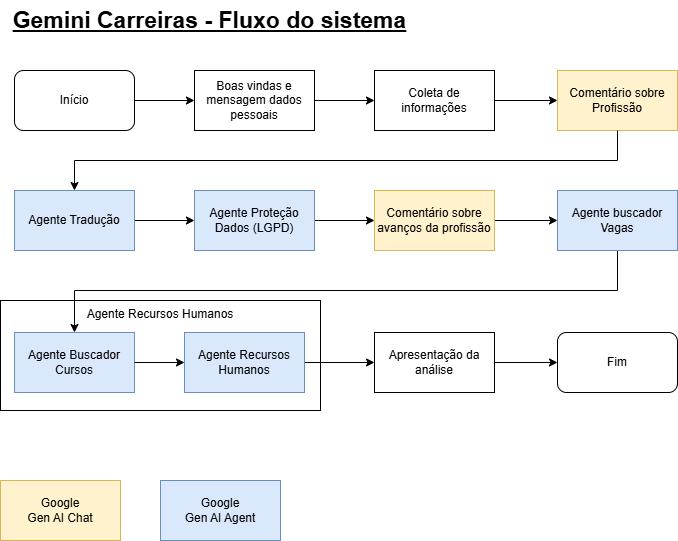

The diagram above was exported from draw.io. Its source (the exported page's mxGraphModel, read from the mxfile embedded in the PNG):
<mxGraphModel dx="1418" dy="786" grid="1" gridSize="10" guides="1" tooltips="1" connect="1" arrows="1" fold="1" page="1" pageScale="1" pageWidth="850" pageHeight="1100" math="0" shadow="0">
  <root>
    <mxCell id="0" />
    <mxCell id="1" parent="0" />
    <mxCell id="66x0iRcSXEb_GLcNg7mB-51" value="Agente Recursos Humanos" style="rounded=0;whiteSpace=wrap;html=1;verticalAlign=top;" vertex="1" parent="1">
      <mxGeometry x="80" y="340" width="320" height="110" as="geometry" />
    </mxCell>
    <mxCell id="66x0iRcSXEb_GLcNg7mB-41" value="Agente Buscador Cursos" style="rounded=0;whiteSpace=wrap;html=1;fillColor=#dae8fc;strokeColor=#6c8ebf;" vertex="1" parent="1">
      <mxGeometry x="94" y="372" width="120" height="60" as="geometry" />
    </mxCell>
    <mxCell id="66x0iRcSXEb_GLcNg7mB-45" style="edgeStyle=orthogonalEdgeStyle;rounded=0;orthogonalLoop=1;jettySize=auto;html=1;entryX=0;entryY=0.5;entryDx=0;entryDy=0;" edge="1" parent="1" source="66x0iRcSXEb_GLcNg7mB-42" target="66x0iRcSXEb_GLcNg7mB-44">
      <mxGeometry relative="1" as="geometry" />
    </mxCell>
    <mxCell id="66x0iRcSXEb_GLcNg7mB-42" value="Agente Recursos Humanos" style="rounded=0;whiteSpace=wrap;html=1;fillColor=#dae8fc;strokeColor=#6c8ebf;" vertex="1" parent="1">
      <mxGeometry x="264" y="372" width="120" height="60" as="geometry" />
    </mxCell>
    <mxCell id="66x0iRcSXEb_GLcNg7mB-1" value="Início" style="rounded=1;whiteSpace=wrap;html=1;" vertex="1" parent="1">
      <mxGeometry x="94" y="110" width="120" height="60" as="geometry" />
    </mxCell>
    <mxCell id="66x0iRcSXEb_GLcNg7mB-2" value="Boas vindas e mensagem dados pessoais" style="rounded=0;whiteSpace=wrap;html=1;" vertex="1" parent="1">
      <mxGeometry x="274" y="110" width="120" height="60" as="geometry" />
    </mxCell>
    <mxCell id="66x0iRcSXEb_GLcNg7mB-3" value="" style="endArrow=classic;html=1;rounded=0;exitX=1;exitY=0.5;exitDx=0;exitDy=0;entryX=0;entryY=0.5;entryDx=0;entryDy=0;" edge="1" parent="1" source="66x0iRcSXEb_GLcNg7mB-1" target="66x0iRcSXEb_GLcNg7mB-2">
      <mxGeometry width="50" height="50" relative="1" as="geometry">
        <mxPoint x="454" y="500" as="sourcePoint" />
        <mxPoint x="504" y="450" as="targetPoint" />
      </mxGeometry>
    </mxCell>
    <mxCell id="66x0iRcSXEb_GLcNg7mB-34" style="edgeStyle=orthogonalEdgeStyle;rounded=0;orthogonalLoop=1;jettySize=auto;html=1;entryX=0;entryY=0.5;entryDx=0;entryDy=0;" edge="1" parent="1" source="66x0iRcSXEb_GLcNg7mB-4" target="66x0iRcSXEb_GLcNg7mB-28">
      <mxGeometry relative="1" as="geometry" />
    </mxCell>
    <mxCell id="66x0iRcSXEb_GLcNg7mB-4" value="Coleta de informações" style="rounded=0;whiteSpace=wrap;html=1;" vertex="1" parent="1">
      <mxGeometry x="454" y="110" width="120" height="60" as="geometry" />
    </mxCell>
    <mxCell id="66x0iRcSXEb_GLcNg7mB-5" value="" style="endArrow=classic;html=1;rounded=0;exitX=1;exitY=0.5;exitDx=0;exitDy=0;" edge="1" parent="1" source="66x0iRcSXEb_GLcNg7mB-2" target="66x0iRcSXEb_GLcNg7mB-4">
      <mxGeometry width="50" height="50" relative="1" as="geometry">
        <mxPoint x="264" y="200" as="sourcePoint" />
        <mxPoint x="321" y="200" as="targetPoint" />
      </mxGeometry>
    </mxCell>
    <mxCell id="66x0iRcSXEb_GLcNg7mB-24" value="" style="endArrow=classic;html=1;rounded=0;exitX=0.5;exitY=1;exitDx=0;exitDy=0;entryX=0.5;entryY=0;entryDx=0;entryDy=0;" edge="1" parent="1" source="66x0iRcSXEb_GLcNg7mB-38" target="66x0iRcSXEb_GLcNg7mB-41">
      <mxGeometry width="50" height="50" relative="1" as="geometry">
        <mxPoint x="834" y="340" as="sourcePoint" />
        <mxPoint x="154" y="397" as="targetPoint" />
        <Array as="points">
          <mxPoint x="697" y="330" />
          <mxPoint x="154" y="330" />
        </Array>
      </mxGeometry>
    </mxCell>
    <mxCell id="66x0iRcSXEb_GLcNg7mB-28" value="Comentário sobre Profissão" style="rounded=0;whiteSpace=wrap;html=1;fillColor=#fff2cc;strokeColor=#d6b656;" vertex="1" parent="1">
      <mxGeometry x="637" y="110" width="120" height="60" as="geometry" />
    </mxCell>
    <mxCell id="66x0iRcSXEb_GLcNg7mB-35" style="edgeStyle=orthogonalEdgeStyle;rounded=0;orthogonalLoop=1;jettySize=auto;html=1;entryX=0;entryY=0.5;entryDx=0;entryDy=0;" edge="1" parent="1" source="66x0iRcSXEb_GLcNg7mB-31" target="66x0iRcSXEb_GLcNg7mB-32">
      <mxGeometry relative="1" as="geometry" />
    </mxCell>
    <mxCell id="66x0iRcSXEb_GLcNg7mB-31" value="Agente Tradução" style="rounded=0;whiteSpace=wrap;html=1;fillColor=#dae8fc;strokeColor=#6c8ebf;" vertex="1" parent="1">
      <mxGeometry x="94" y="230" width="120" height="60" as="geometry" />
    </mxCell>
    <mxCell id="66x0iRcSXEb_GLcNg7mB-37" value="" style="edgeStyle=orthogonalEdgeStyle;rounded=0;orthogonalLoop=1;jettySize=auto;html=1;" edge="1" parent="1" source="66x0iRcSXEb_GLcNg7mB-32" target="66x0iRcSXEb_GLcNg7mB-36">
      <mxGeometry relative="1" as="geometry" />
    </mxCell>
    <mxCell id="66x0iRcSXEb_GLcNg7mB-32" value="Agente Proteção Dados (LGPD)" style="rounded=0;whiteSpace=wrap;html=1;fillColor=#dae8fc;strokeColor=#6c8ebf;" vertex="1" parent="1">
      <mxGeometry x="274" y="230" width="120" height="60" as="geometry" />
    </mxCell>
    <mxCell id="66x0iRcSXEb_GLcNg7mB-33" value="" style="endArrow=classic;html=1;rounded=0;exitX=0.5;exitY=1;exitDx=0;exitDy=0;entryX=0.5;entryY=0;entryDx=0;entryDy=0;" edge="1" parent="1" source="66x0iRcSXEb_GLcNg7mB-28" target="66x0iRcSXEb_GLcNg7mB-31">
      <mxGeometry width="50" height="50" relative="1" as="geometry">
        <mxPoint x="664" y="190" as="sourcePoint" />
        <mxPoint x="314" y="266" as="targetPoint" />
        <Array as="points">
          <mxPoint x="697" y="200" />
          <mxPoint x="154" y="200" />
        </Array>
      </mxGeometry>
    </mxCell>
    <mxCell id="66x0iRcSXEb_GLcNg7mB-39" style="edgeStyle=orthogonalEdgeStyle;rounded=0;orthogonalLoop=1;jettySize=auto;html=1;entryX=0;entryY=0.5;entryDx=0;entryDy=0;" edge="1" parent="1" source="66x0iRcSXEb_GLcNg7mB-36" target="66x0iRcSXEb_GLcNg7mB-38">
      <mxGeometry relative="1" as="geometry" />
    </mxCell>
    <mxCell id="66x0iRcSXEb_GLcNg7mB-36" value="Comentário sobre avanços da&amp;nbsp;&lt;span style=&quot;background-color: transparent; color: light-dark(rgb(0, 0, 0), rgb(255, 255, 255));&quot;&gt;profissão&lt;/span&gt;" style="rounded=0;whiteSpace=wrap;html=1;fillColor=#fff2cc;strokeColor=#d6b656;" vertex="1" parent="1">
      <mxGeometry x="454" y="230" width="120" height="60" as="geometry" />
    </mxCell>
    <mxCell id="66x0iRcSXEb_GLcNg7mB-38" value="Agente buscador Vagas" style="rounded=0;whiteSpace=wrap;html=1;fillColor=#dae8fc;strokeColor=#6c8ebf;" vertex="1" parent="1">
      <mxGeometry x="637" y="230" width="120" height="60" as="geometry" />
    </mxCell>
    <mxCell id="66x0iRcSXEb_GLcNg7mB-43" style="edgeStyle=orthogonalEdgeStyle;rounded=0;orthogonalLoop=1;jettySize=auto;html=1;entryX=0;entryY=0.5;entryDx=0;entryDy=0;" edge="1" parent="1" source="66x0iRcSXEb_GLcNg7mB-41" target="66x0iRcSXEb_GLcNg7mB-42">
      <mxGeometry relative="1" as="geometry" />
    </mxCell>
    <mxCell id="66x0iRcSXEb_GLcNg7mB-48" style="edgeStyle=orthogonalEdgeStyle;rounded=0;orthogonalLoop=1;jettySize=auto;html=1;" edge="1" parent="1" source="66x0iRcSXEb_GLcNg7mB-44" target="66x0iRcSXEb_GLcNg7mB-47">
      <mxGeometry relative="1" as="geometry" />
    </mxCell>
    <mxCell id="66x0iRcSXEb_GLcNg7mB-44" value="Apresentação da análise" style="rounded=0;whiteSpace=wrap;html=1;" vertex="1" parent="1">
      <mxGeometry x="454" y="372" width="120" height="60" as="geometry" />
    </mxCell>
    <mxCell id="66x0iRcSXEb_GLcNg7mB-47" value="Fim" style="rounded=1;whiteSpace=wrap;html=1;" vertex="1" parent="1">
      <mxGeometry x="637" y="372" width="120" height="60" as="geometry" />
    </mxCell>
    <mxCell id="66x0iRcSXEb_GLcNg7mB-49" value="Gemini Carreiras - Fluxo do sistema" style="text;html=1;align=center;verticalAlign=middle;resizable=0;points=[];autosize=1;strokeColor=none;fillColor=none;fontStyle=5;fontSize=23;" vertex="1" parent="1">
      <mxGeometry x="94" y="40" width="390" height="40" as="geometry" />
    </mxCell>
    <mxCell id="66x0iRcSXEb_GLcNg7mB-52" value="Google&lt;div&gt;&lt;span style=&quot;background-color: transparent; color: light-dark(rgb(0, 0, 0), rgb(255, 255, 255));&quot;&gt;Gen AI Chat&lt;/span&gt;&lt;/div&gt;" style="rounded=0;whiteSpace=wrap;html=1;fillColor=#fff2cc;strokeColor=#d6b656;" vertex="1" parent="1">
      <mxGeometry x="80" y="520" width="120" height="60" as="geometry" />
    </mxCell>
    <mxCell id="66x0iRcSXEb_GLcNg7mB-53" value="Google&lt;div&gt;Gen AI Agent&lt;/div&gt;" style="rounded=0;whiteSpace=wrap;html=1;fillColor=#dae8fc;strokeColor=#6c8ebf;" vertex="1" parent="1">
      <mxGeometry x="240" y="520" width="120" height="60" as="geometry" />
    </mxCell>
  </root>
</mxGraphModel>